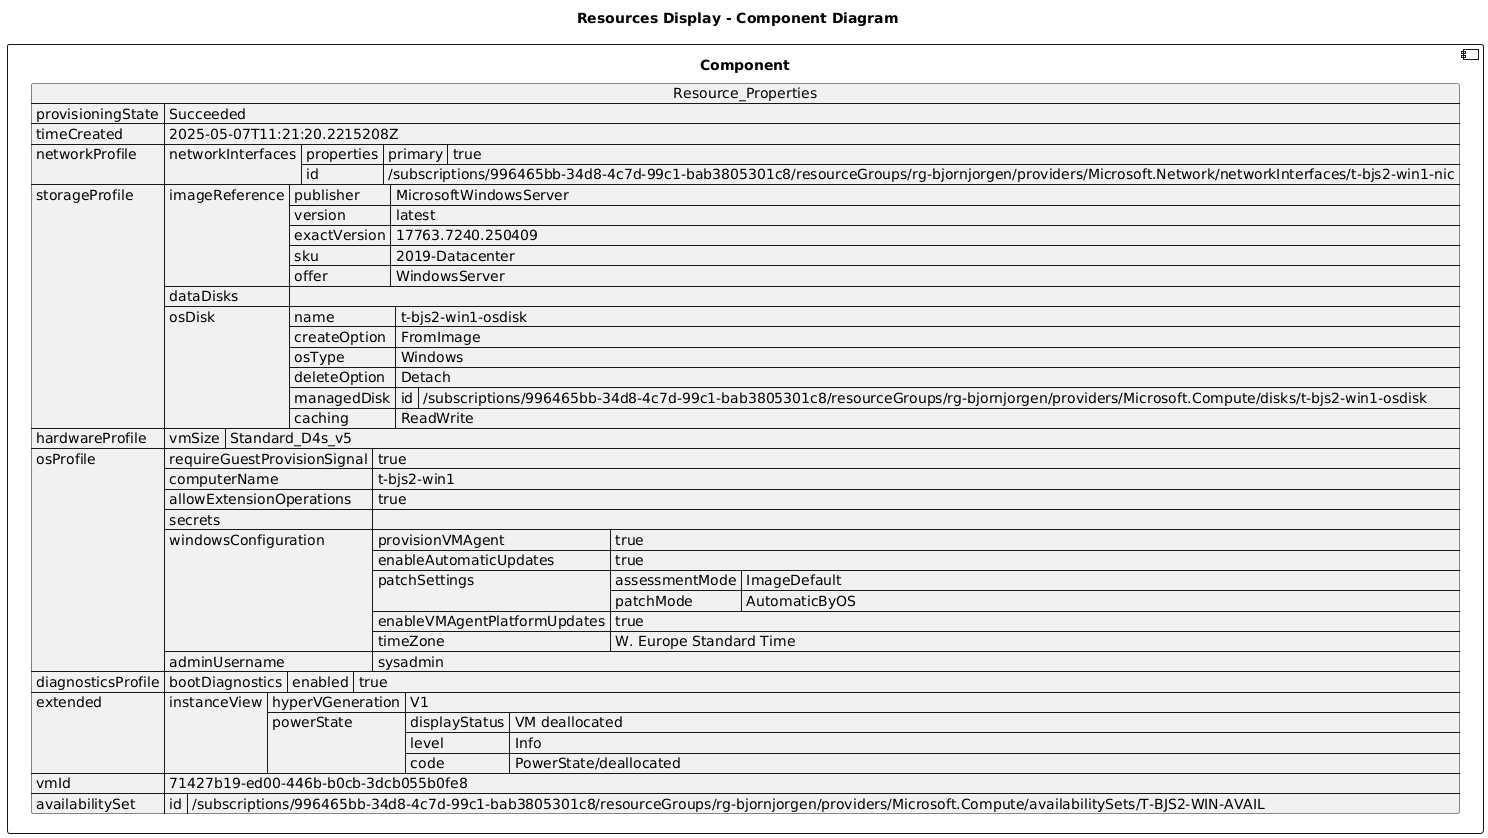

The diagram above was rendered by PlantUML. Its source (embedded in the PNG):
@startuml

title Resources Display - Component Diagram

component Component {

json  Resource_Properties {
  "provisioningState": "Succeeded",
  "timeCreated": "2025-05-07T11:21:20.2215208Z",
  "networkProfile": {
    "networkInterfaces": [
      {
        "properties": {
          "primary": true
        },
        "id": "/subscriptions/996465bb-34d8-4c7d-99c1-bab3805301c8/resourceGroups/rg-bjornjorgen/providers/Microsoft.Network/networkInterfaces/t-bjs2-win1-nic"
      }
    ]
  },
  "storageProfile": {
    "imageReference": {
      "publisher": "MicrosoftWindowsServer",
      "version": "latest",
      "exactVersion": "17763.7240.250409",
      "sku": "2019-Datacenter",
      "offer": "WindowsServer"
    },
    "dataDisks": [],
    "osDisk": {
      "name": "t-bjs2-win1-osdisk",
      "createOption": "FromImage",
      "osType": "Windows",
      "deleteOption": "Detach",
      "managedDisk": {
        "id": "/subscriptions/996465bb-34d8-4c7d-99c1-bab3805301c8/resourceGroups/rg-bjornjorgen/providers/Microsoft.Compute/disks/t-bjs2-win1-osdisk"
      },
      "caching": "ReadWrite"
    }
  },
  "hardwareProfile": {
    "vmSize": "Standard_D4s_v5"
  },
  "osProfile": {
    "requireGuestProvisionSignal": true,
    "computerName": "t-bjs2-win1",
    "allowExtensionOperations": true,
    "secrets": [],
    "windowsConfiguration": {
      "provisionVMAgent": true,
      "enableAutomaticUpdates": true,
      "patchSettings": {
        "assessmentMode": "ImageDefault",
        "patchMode": "AutomaticByOS"
      },
      "enableVMAgentPlatformUpdates": true,
      "timeZone": "W. Europe Standard Time"
    },
    "adminUsername": "sysadmin"
  },
  "diagnosticsProfile": {
    "bootDiagnostics": {
      "enabled": true
    }
  },
  "extended": {
    "instanceView": {
      "hyperVGeneration": "V1",
      "powerState": {
        "displayStatus": "VM deallocated",
        "level": "Info",
        "code": "PowerState/deallocated"
      }
    }
  },
  "vmId": "71427b19-ed00-446b-b0cb-3dcb055b0fe8",
  "availabilitySet": {
    "id": "/subscriptions/996465bb-34d8-4c7d-99c1-bab3805301c8/resourceGroups/rg-bjornjorgen/providers/Microsoft.Compute/availabilitySets/T-BJS2-WIN-AVAIL"
  }
}
}
@enduml